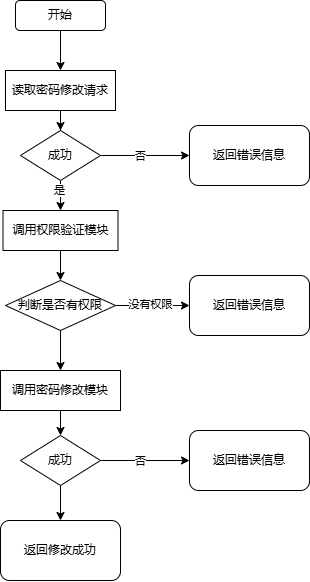

The diagram above was exported from draw.io. Its source (the exported page's mxGraphModel, read from the mxfile embedded in the PNG):
<mxGraphModel dx="765" dy="363" grid="1" gridSize="10" guides="1" tooltips="1" connect="1" arrows="1" fold="1" page="1" pageScale="1" pageWidth="827" pageHeight="1169" math="0" shadow="0">
  <root>
    <mxCell id="0" />
    <mxCell id="1" parent="0" />
    <mxCell id="Uhse5eEZIa6738g0IBIm-9" value="" style="edgeStyle=orthogonalEdgeStyle;rounded=0;orthogonalLoop=1;jettySize=auto;html=1;" edge="1" parent="1" source="Uhse5eEZIa6738g0IBIm-1" target="Uhse5eEZIa6738g0IBIm-2">
      <mxGeometry relative="1" as="geometry" />
    </mxCell>
    <mxCell id="Uhse5eEZIa6738g0IBIm-1" value="开始" style="rounded=1;whiteSpace=wrap;html=1;" vertex="1" parent="1">
      <mxGeometry x="240" y="530" width="90" height="30" as="geometry" />
    </mxCell>
    <mxCell id="Uhse5eEZIa6738g0IBIm-10" value="" style="edgeStyle=orthogonalEdgeStyle;rounded=0;orthogonalLoop=1;jettySize=auto;html=1;" edge="1" parent="1" source="Uhse5eEZIa6738g0IBIm-2" target="Uhse5eEZIa6738g0IBIm-3">
      <mxGeometry relative="1" as="geometry" />
    </mxCell>
    <mxCell id="Uhse5eEZIa6738g0IBIm-2" value="读取密码修改请求" style="rounded=0;whiteSpace=wrap;html=1;" vertex="1" parent="1">
      <mxGeometry x="230" y="600" width="110" height="40" as="geometry" />
    </mxCell>
    <mxCell id="Uhse5eEZIa6738g0IBIm-11" value="" style="edgeStyle=orthogonalEdgeStyle;rounded=0;orthogonalLoop=1;jettySize=auto;html=1;" edge="1" parent="1" source="Uhse5eEZIa6738g0IBIm-3" target="Uhse5eEZIa6738g0IBIm-4">
      <mxGeometry relative="1" as="geometry" />
    </mxCell>
    <mxCell id="Uhse5eEZIa6738g0IBIm-12" value="否" style="edgeLabel;html=1;align=center;verticalAlign=middle;resizable=0;points=[];" vertex="1" connectable="0" parent="Uhse5eEZIa6738g0IBIm-11">
      <mxGeometry x="-0.1284" y="-1" relative="1" as="geometry">
        <mxPoint as="offset" />
      </mxGeometry>
    </mxCell>
    <mxCell id="Uhse5eEZIa6738g0IBIm-14" value="" style="edgeStyle=orthogonalEdgeStyle;rounded=0;orthogonalLoop=1;jettySize=auto;html=1;" edge="1" parent="1" source="Uhse5eEZIa6738g0IBIm-3" target="Uhse5eEZIa6738g0IBIm-13">
      <mxGeometry relative="1" as="geometry" />
    </mxCell>
    <mxCell id="Uhse5eEZIa6738g0IBIm-17" value="是" style="edgeLabel;html=1;align=center;verticalAlign=middle;resizable=0;points=[];" vertex="1" connectable="0" parent="Uhse5eEZIa6738g0IBIm-14">
      <mxGeometry x="-0.6248" y="-1" relative="1" as="geometry">
        <mxPoint as="offset" />
      </mxGeometry>
    </mxCell>
    <mxCell id="Uhse5eEZIa6738g0IBIm-3" value="成功" style="rhombus;whiteSpace=wrap;html=1;" vertex="1" parent="1">
      <mxGeometry x="245" y="660" width="80" height="50" as="geometry" />
    </mxCell>
    <mxCell id="Uhse5eEZIa6738g0IBIm-4" value="返回错误信息" style="rounded=1;whiteSpace=wrap;html=1;" vertex="1" parent="1">
      <mxGeometry x="414" y="655" width="120" height="60" as="geometry" />
    </mxCell>
    <mxCell id="Uhse5eEZIa6738g0IBIm-16" value="" style="edgeStyle=orthogonalEdgeStyle;rounded=0;orthogonalLoop=1;jettySize=auto;html=1;" edge="1" parent="1" source="Uhse5eEZIa6738g0IBIm-13" target="Uhse5eEZIa6738g0IBIm-15">
      <mxGeometry relative="1" as="geometry" />
    </mxCell>
    <mxCell id="Uhse5eEZIa6738g0IBIm-13" value="调用权限验证模块" style="rounded=0;whiteSpace=wrap;html=1;" vertex="1" parent="1">
      <mxGeometry x="227.5" y="740" width="115" height="40" as="geometry" />
    </mxCell>
    <mxCell id="Uhse5eEZIa6738g0IBIm-19" value="" style="edgeStyle=orthogonalEdgeStyle;rounded=0;orthogonalLoop=1;jettySize=auto;html=1;" edge="1" parent="1" source="Uhse5eEZIa6738g0IBIm-15" target="Uhse5eEZIa6738g0IBIm-18">
      <mxGeometry relative="1" as="geometry" />
    </mxCell>
    <mxCell id="Uhse5eEZIa6738g0IBIm-21" value="没有权限" style="edgeLabel;html=1;align=center;verticalAlign=middle;resizable=0;points=[];" vertex="1" connectable="0" parent="Uhse5eEZIa6738g0IBIm-19">
      <mxGeometry x="-0.0541" y="1" relative="1" as="geometry">
        <mxPoint as="offset" />
      </mxGeometry>
    </mxCell>
    <mxCell id="Uhse5eEZIa6738g0IBIm-23" value="" style="edgeStyle=orthogonalEdgeStyle;rounded=0;orthogonalLoop=1;jettySize=auto;html=1;" edge="1" parent="1" source="Uhse5eEZIa6738g0IBIm-15" target="Uhse5eEZIa6738g0IBIm-22">
      <mxGeometry relative="1" as="geometry" />
    </mxCell>
    <mxCell id="Uhse5eEZIa6738g0IBIm-15" value="判断是否有权限" style="rhombus;whiteSpace=wrap;html=1;" vertex="1" parent="1">
      <mxGeometry x="230" y="810" width="110" height="50" as="geometry" />
    </mxCell>
    <mxCell id="Uhse5eEZIa6738g0IBIm-18" value="返回错误信息" style="rounded=1;whiteSpace=wrap;html=1;" vertex="1" parent="1">
      <mxGeometry x="414" y="805" width="120" height="60" as="geometry" />
    </mxCell>
    <mxCell id="Uhse5eEZIa6738g0IBIm-29" value="" style="edgeStyle=orthogonalEdgeStyle;rounded=0;orthogonalLoop=1;jettySize=auto;html=1;" edge="1" parent="1" source="Uhse5eEZIa6738g0IBIm-22" target="Uhse5eEZIa6738g0IBIm-27">
      <mxGeometry relative="1" as="geometry" />
    </mxCell>
    <mxCell id="Uhse5eEZIa6738g0IBIm-22" value="调用密码修改模块" style="rounded=0;whiteSpace=wrap;html=1;" vertex="1" parent="1">
      <mxGeometry x="225" y="900" width="120" height="40" as="geometry" />
    </mxCell>
    <mxCell id="Uhse5eEZIa6738g0IBIm-24" value="" style="edgeStyle=orthogonalEdgeStyle;rounded=0;orthogonalLoop=1;jettySize=auto;html=1;" edge="1" parent="1" source="Uhse5eEZIa6738g0IBIm-27" target="Uhse5eEZIa6738g0IBIm-28">
      <mxGeometry relative="1" as="geometry" />
    </mxCell>
    <mxCell id="Uhse5eEZIa6738g0IBIm-25" value="否" style="edgeLabel;html=1;align=center;verticalAlign=middle;resizable=0;points=[];" vertex="1" connectable="0" parent="Uhse5eEZIa6738g0IBIm-24">
      <mxGeometry x="-0.1284" y="-1" relative="1" as="geometry">
        <mxPoint as="offset" />
      </mxGeometry>
    </mxCell>
    <mxCell id="Uhse5eEZIa6738g0IBIm-31" value="" style="edgeStyle=orthogonalEdgeStyle;rounded=0;orthogonalLoop=1;jettySize=auto;html=1;" edge="1" parent="1" source="Uhse5eEZIa6738g0IBIm-27" target="Uhse5eEZIa6738g0IBIm-30">
      <mxGeometry relative="1" as="geometry" />
    </mxCell>
    <mxCell id="Uhse5eEZIa6738g0IBIm-27" value="成功" style="rhombus;whiteSpace=wrap;html=1;" vertex="1" parent="1">
      <mxGeometry x="245" y="965" width="80" height="50" as="geometry" />
    </mxCell>
    <mxCell id="Uhse5eEZIa6738g0IBIm-28" value="返回错误信息" style="rounded=1;whiteSpace=wrap;html=1;" vertex="1" parent="1">
      <mxGeometry x="414" y="960" width="120" height="60" as="geometry" />
    </mxCell>
    <mxCell id="Uhse5eEZIa6738g0IBIm-30" value="返回修改成功" style="rounded=1;whiteSpace=wrap;html=1;" vertex="1" parent="1">
      <mxGeometry x="225" y="1050" width="120" height="60" as="geometry" />
    </mxCell>
  </root>
</mxGraphModel>